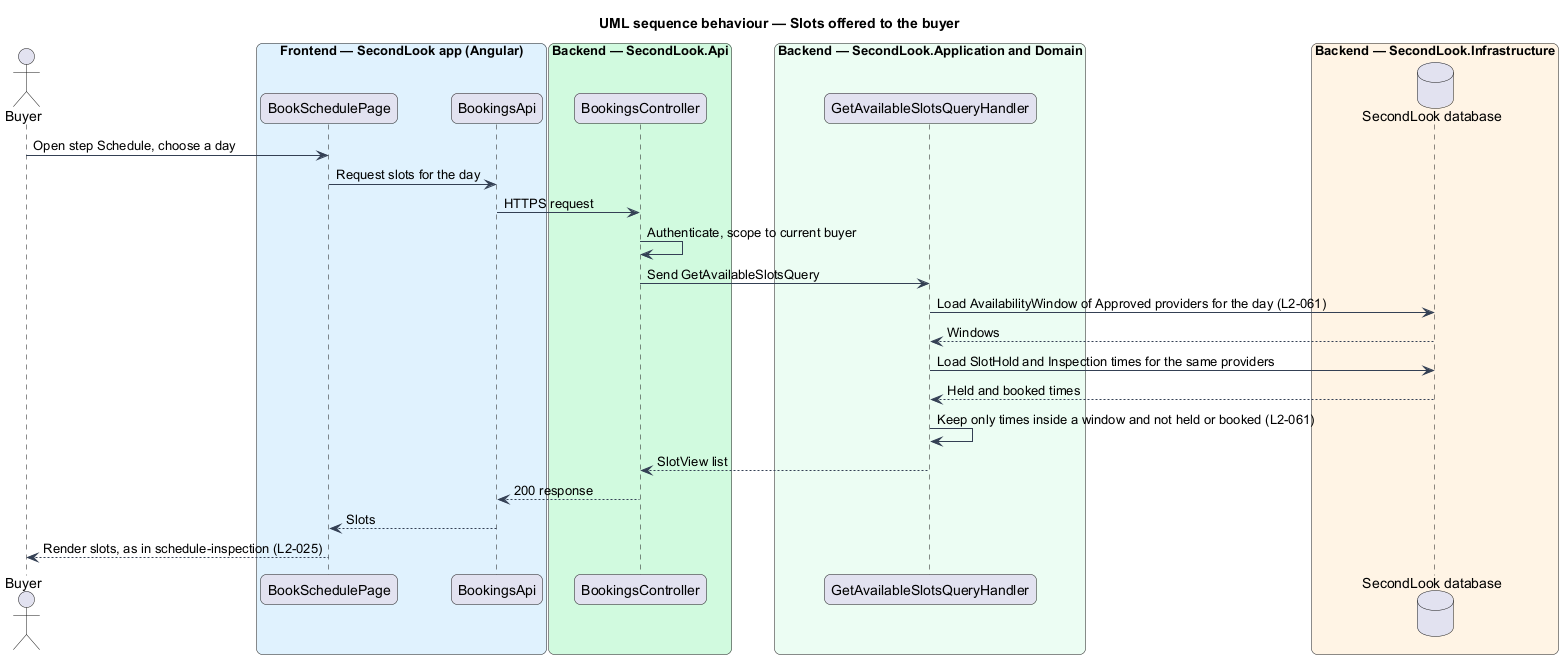

The diagram above was rendered by PlantUML. Its source (embedded in the PNG):
@startuml
title UML sequence behaviour — Slots offered to the buyer
skinparam backgroundColor #FFFFFF
skinparam shadowing false
skinparam roundcorner 12
skinparam defaultFontName Arial
skinparam ArrowColor #344054
skinparam rectangle {
  BorderColor #344054
  FontColor #101828
}
skinparam package {
  BorderColor #667085
  FontColor #101828
  BackgroundColor #F9FAFB
}
actor "Buyer" as actor
box "Frontend — SecondLook app (Angular)" #E0F2FE
  participant "BookSchedulePage" as page
  participant "BookingsApi" as client
end box
box "Backend — SecondLook.Api" #D1FADF
  participant "BookingsController" as controller
end box
box "Backend — SecondLook.Application and Domain" #ECFDF3
  participant "GetAvailableSlotsQueryHandler" as handler
end box
box "Backend — SecondLook.Infrastructure" #FFF4E5
  database "SecondLook database" as db
end box
actor -> page : Open step Schedule, choose a day
page -> client : Request slots for the day
client -> controller : HTTPS request
controller -> controller : Authenticate, scope to current buyer
controller -> handler : Send GetAvailableSlotsQuery
handler -> db : Load AvailabilityWindow of Approved providers for the day (L2-061)
db --> handler : Windows
handler -> db : Load SlotHold and Inspection times for the same providers
db --> handler : Held and booked times
handler -> handler : Keep only times inside a window and not held or booked (L2-061)
handler --> controller : SlotView list
controller --> client : 200 response
client --> page : Slots
page --> actor : Render slots, as in schedule-inspection (L2-025)
@enduml